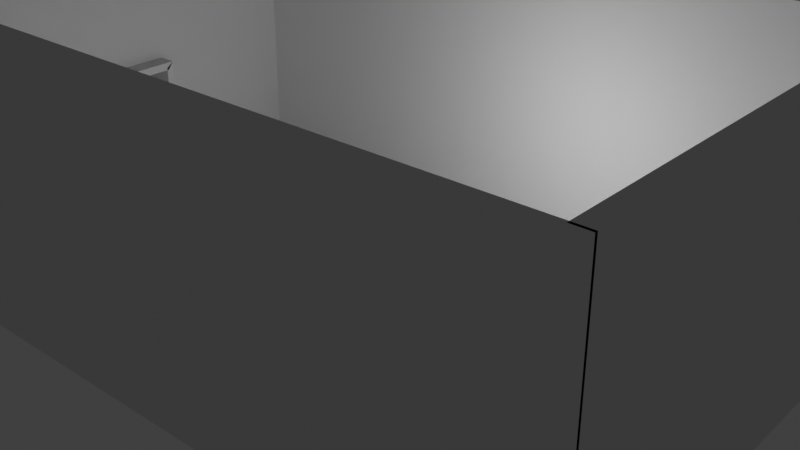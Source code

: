 # Source: restaurace.blend  (saved by Blender 3.6.13; exported with 4.5.12 LTS)
import bpy
from mathutils import Matrix  # noqa: F401  (used for matrix-valued properties, if any)

bpy.ops.wm.read_factory_settings(use_empty=True)
scene = bpy.context.scene
scene.name = 'Scene'

# ---- collections
col_collection = bpy.data.collections.new('Collection'); scene.collection.children.link(col_collection)

# ---- world
world_world = bpy.data.worlds.new('World'); scene.world = world_world
world_world.use_nodes = True; world_world.node_tree.nodes.clear()
_N = world_world.node_tree.nodes; _L = world_world.node_tree.links
n0 = _N.new('ShaderNodeOutputWorld'); n0.name = 'World Output'; n0.location = (300, 300)
n1 = _N.new('ShaderNodeBackground'); n1.name = 'Background'; n1.location = (10, 300)
n1.inputs[0].default_value = (0.05088, 0.05088, 0.05088, 1.0)
_L.new(n1.outputs[0], n0.inputs[0])
n0.is_active_output = True
world_world.color = (0.05088, 0.05088, 0.05088)
world_world.use_sun_shadow = False
world_world.sun_shadow_jitter_overblur = 0.0

# ---- cameras
cam_camera = bpy.data.cameras.new('Camera')
cam_camera.clip_end = 100.0
cam_camera.ortho_scale = 7.314

# ---- lights
light_light = bpy.data.lights.new('Light', 'POINT')
light_light.transmission_factor = 0.0
light_light.energy = 1000.0
light_light.shadow_soft_size = 0.1
light_light.shadow_maximum_resolution = 0.006
light_light.use_absolute_resolution = True

# ---- meshes
me_plane = bpy.data.meshes.new('Plane')
me_plane.from_pydata([(-1.0, -1.0, 0.0), (1.0, -1.0, 0.0), (-1.0, 1.0, 0.0), (1.0, 1.0, 0.0)], [], [(0, 1, 3, 2)])
_uv = me_plane.uv_layers.new(name='UVMap')
_uv.uv.foreach_set('vector', [0.0, 0.0, 1.0, 0.0, 1.0, 1.0, 0.0, 1.0])
me_plane.update()
me_cube_001 = bpy.data.meshes.new('Cube.001')
me_cube_001.from_pydata([(-1.0, -1.0, -1.0), (-1.0, -1.0, 10.27), (-1.0, -0.2855, -1.0), (-1.0, -0.2855, 10.27), (1.0, -1.0, -1.0), (1.0, -1.0, 10.27), (1.0, -0.2855, -1.0), (1.0, -0.2855, 10.27)], [], [(0, 1, 3, 2), (2, 3, 7, 6), (6, 7, 5, 4), (4, 5, 1, 0), (2, 6, 4, 0), (7, 3, 1, 5)])
_uv = me_cube_001.uv_layers.new(name='UVMap')
_uv.uv.foreach_set('vector', [0.375, 0.0, 0.625, 0.0, 0.625, 0.25, 0.375, 0.25, 0.375, 0.25, 0.625, 0.25, 0.625, 0.5, 0.375, 0.5, 0.375, 0.5, 0.625, 0.5, 0.625, 0.75, 0.375, 0.75, 0.375, 0.75, 0.625, 0.75, 0.625, 1.0, 0.375, 1.0, 0.125, 0.5, 0.375, 0.5, 0.375, 0.75, 0.125, 0.75, 0.625, 0.5, 0.875, 0.5, 0.875, 0.75, 0.625, 0.75])
me_cube_001.update()
me_cube_002 = bpy.data.meshes.new('Cube.002')
me_cube_002.from_pydata([(0.346, -0.9381, -1.0), (0.346, -0.9381, 10.27), (0.346, 0.9414, -1.0), (0.346, 0.9414, 10.27), (1.0, -0.9381, -1.0), (1.0, -0.9381, 10.27), (1.0, 0.9414, -1.0), (1.0, 0.9414, 10.27)], [], [(0, 1, 3, 2), (2, 3, 7, 6), (6, 7, 5, 4), (4, 5, 1, 0), (2, 6, 4, 0), (7, 3, 1, 5)])
_uv = me_cube_002.uv_layers.new(name='UVMap')
_uv.uv.foreach_set('vector', [0.375, 0.0, 0.625, 0.0, 0.625, 0.25, 0.375, 0.25, 0.375, 0.25, 0.625, 0.25, 0.625, 0.5, 0.375, 0.5, 0.375, 0.5, 0.625, 0.5, 0.625, 0.75, 0.375, 0.75, 0.375, 0.75, 0.625, 0.75, 0.625, 1.0, 0.375, 1.0, 0.125, 0.5, 0.375, 0.5, 0.375, 0.75, 0.125, 0.75, 0.625, 0.5, 0.875, 0.5, 0.875, 0.75, 0.625, 0.75])
me_cube_002.update()
me_cube_003 = bpy.data.meshes.new('Cube.003')
me_cube_003.from_pydata([(0.346, -0.9603, -1.0), (0.346, -0.9603, 10.27), (0.346, 0.9464, -1.0), (0.346, 0.9464, 10.27), (1.0, -0.9603, -1.0), (1.0, -0.9603, 10.27), (1.0, 0.9464, -1.0), (1.0, 0.9464, 10.27), (0.346, -0.9603, 4.635), (0.346, 0.9464, 4.635), (1.0, 0.9464, 4.635), (1.0, -0.9603, 4.635), (0.346, -0.9603, 7.453), (0.346, 0.9464, 7.453), (1.0, 0.9464, 7.453), (1.0, -0.9603, 7.453), (0.346, -0.006953, -1.0), (0.346, -0.006953, 10.27), (1.0, -0.006953, -1.0), (1.0, -0.006953, 10.27), (1.0, -0.006953, 4.635), (0.346, -0.006953, 4.635), (1.0, -0.006953, 7.453), (0.346, -0.006953, 7.453), (0.346, -0.2475, -1.0), (1.0, -0.2475, 10.27), (1.0, -0.2475, 4.635), (1.0, -0.2475, 7.453), (0.346, -0.2475, 10.27), (1.0, -0.2475, -1.0), (0.346, -0.2475, 4.635), (0.346, -0.2475, 7.453), (0.346, 0.2462, 10.27), (1.0, 0.2462, -1.0), (0.346, 0.2462, 4.635), (0.346, 0.2462, 7.453), (0.346, 0.2462, -1.0), (1.0, 0.2462, 10.27), (1.0, 0.2462, 4.635), (1.0, 0.2462, 7.453), (1.0, 0.2462, 4.635), (1.0, -0.006953, 4.635), (0.346, -0.2475, 4.635), (0.346, -0.006953, 4.635), (1.0, -0.2475, 4.635), (0.346, -0.2475, -1.0), (1.0, -0.2475, -1.0), (0.346, 0.2462, 4.635), (1.0, 0.2462, -1.0), (0.346, 0.2462, -1.0), (1.0, 0.2462, 4.635), (1.0, -0.006953, 4.635), (0.346, -0.2475, 4.635), (0.346, -0.006953, 4.635), (1.0, -0.2475, 4.635), (0.346, -0.2475, -1.0), (1.0, -0.2475, -1.0), (0.346, 0.2462, 4.635), (1.0, 0.2462, -1.0), (0.346, 0.2462, -1.0), (1.0, 0.2462, 4.635), (1.0, -0.006953, 4.635), (0.346, -0.2475, 4.635), (0.346, -0.006953, 4.635), (1.0, -0.2475, 4.635), (0.346, -0.2475, -1.0), (1.0, -0.2475, -1.0), (0.346, 0.2462, 4.635), (1.0, 0.2462, -1.0), (0.346, 0.2462, -1.0), (1.0, 0.2462, 4.635), (1.0, -0.006953, 4.635), (0.346, -0.2475, 4.635), (0.346, -0.006953, 4.635), (1.0, -0.2475, 4.635), (0.346, -0.2475, -1.0), (1.0, -0.2475, -1.0), (0.346, 0.2462, 4.635), (1.0, 0.2462, -1.0), (0.346, 0.2462, -1.0), (1.0, 0.246, 4.635), (1.0, -0.007086, 4.635), (0.346, -0.2476, 4.635), (0.346, -0.007086, 4.635), (1.0, -0.2476, 4.635), (0.346, -0.2476, -1.0), (1.0, -0.2476, -1.0), (0.346, 0.246, 4.635), (1.0, 0.246, -1.0), (0.346, 0.246, -1.0), (1.0, 0.2462, 4.635), (1.0, -0.006953, 4.635), (0.346, -0.2475, 4.635), (0.346, -0.006953, 4.635), (1.0, -0.2475, 4.635), (0.346, -0.2475, -1.0), (1.0, -0.2475, -1.0), (0.346, 0.2462, 4.635), (1.0, 0.246, -1.0), (0.346, 0.246, -1.0), (1.0, 0.246, 4.635), (0.346, 0.246, 4.635), (1.0, 0.2462, 4.635), (1.0, -0.006953, 4.635), (0.346, -0.2475, 4.635), (0.346, -0.006953, 4.635), (1.0, -0.2475, 4.635), (0.346, -0.2475, -1.0), (1.0, -0.2475, -1.0), (0.346, 0.2462, 4.635), (1.0, 0.246, -1.0), (0.346, 0.246, -1.0), (1.0, 0.246, 4.635), (0.346, 0.246, 4.635), (1.0, 0.2462, 4.635), (1.0, -0.006953, 4.635), (0.346, -0.2475, 4.635), (0.346, -0.006953, 4.635), (1.0, -0.2475, 4.635), (0.346, -0.2475, -1.0), (1.0, -0.2475, -1.0), (0.346, 0.2462, 4.635), (1.0, 0.246, -1.0), (0.346, 0.246, -1.0), (1.0, 0.246, 4.635), (0.346, 0.246, 4.635), (1.0, 0.2462, 4.635), (1.0, -0.006953, 4.635), (0.346, -0.2475, 4.635), (0.346, -0.006953, 4.635), (1.0, -0.2475, 4.635), (0.346, -0.2475, -1.0), (1.0, -0.2475, -1.0), (0.346, 0.2462, 4.635), (1.0, 0.246, -1.0), (0.346, 0.246, -1.0), (1.0, 0.246, 4.635), (0.346, 0.246, 4.635), (1.8, 0.2462, 4.635), (1.8, -0.006953, 4.635), (-0.4543, -0.2475, 4.635), (-0.4543, -0.006953, 4.635), (1.8, -0.2475, 4.635), (-0.4543, -0.2475, -1.0), (1.8, -0.2475, -1.0), (-0.4543, 0.2462, 4.635), (1.8, 0.246, -1.0), (-0.4543, 0.246, -1.0), (1.8, 0.246, 4.635), (-0.4543, 0.246, 4.635), (1.8, 0.2206, 4.307), (1.8, -0.001218, 4.307), (-0.4543, -0.2078, 4.307), (-0.4543, -0.001218, 4.307), (1.8, -0.2078, 4.307), (-0.4543, -0.2078, -1.003), (1.8, -0.2078, -1.003), (-0.4543, 0.2206, 4.307), (1.8, 0.2139, -1.002), (-0.4543, 0.2139, -1.002), (1.8, 0.2139, 4.403), (-0.4543, 0.2139, 4.403)], [], [(35, 32, 3, 13), (13, 3, 7, 14), (27, 25, 5, 15), (15, 5, 1, 12), (24, 29, 4, 0), (25, 28, 1, 5), (4, 11, 8, 0), (29, 26, 11, 4), (2, 9, 10, 6), (36, 34, 9, 2), (11, 15, 12, 8), (26, 27, 15, 11), (9, 13, 14, 10), (34, 35, 13, 9), (30, 31, 23, 21), (38, 39, 22, 20), (26, 29, 46, 44), (38, 20, 41, 40), (37, 32, 17, 19), (36, 33, 18, 16), (39, 37, 19, 22), (31, 28, 17, 23), (12, 1, 28, 31), (0, 8, 30, 24), (8, 12, 31, 30), (20, 22, 27, 26), (36, 33, 48, 49), (19, 17, 28, 25), (16, 18, 29, 24), (22, 19, 25, 27), (14, 7, 37, 39), (2, 6, 33, 36), (7, 3, 32, 37), (6, 10, 38, 33), (10, 14, 39, 38), (21, 23, 35, 34), (21, 34, 47, 43), (23, 17, 32, 35), (40, 41, 51, 50), (48, 40, 50, 58), (44, 46, 56, 54), (49, 48, 58, 59), (20, 26, 44, 41), (24, 30, 42, 45), (30, 21, 43, 42), (34, 36, 49, 47), (33, 38, 40, 48), (29, 24, 45, 46), (56, 55, 65, 66), (50, 51, 61, 60), (58, 50, 60, 68), (54, 56, 66, 64), (46, 45, 55, 56), (41, 44, 54, 51), (47, 49, 59, 57), (42, 43, 53, 52), (43, 47, 57, 53), (45, 42, 52, 55), (77, 73, 93, 97), (85, 82, 84, 86), (82, 83, 81, 84), (83, 87, 80, 81), (51, 54, 64, 61), (57, 59, 69, 67), (52, 53, 63, 62), (53, 57, 67, 63), (55, 52, 62, 65), (59, 58, 68, 69), (73, 72, 92, 93), (74, 71, 91, 94), (87, 89, 99, 101), (77, 70, 78, 79), (78, 70, 80, 88), (70, 71, 81, 80), (76, 75, 85, 86), (71, 74, 84, 81), (77, 79, 89, 87), (72, 73, 83, 82), (73, 77, 87, 83), (75, 72, 82, 85), (79, 78, 88, 89), (74, 76, 86, 84), (96, 94, 106, 108), (90, 97, 109, 102), (101, 99, 111, 113), (92, 95, 107, 104), (80, 87, 101, 100), (72, 75, 95, 92), (70, 77, 97, 90), (89, 88, 98, 99), (76, 74, 94, 96), (88, 80, 100, 98), (71, 70, 90, 91), (75, 76, 96, 95), (102, 109, 121, 114), (113, 111, 123, 125), (104, 107, 119, 116), (109, 105, 117, 121), (100, 101, 113, 112), (99, 98, 110, 111), (91, 90, 102, 103), (95, 96, 108, 107), (94, 91, 103, 106), (98, 100, 112, 110), (93, 92, 104, 105), (97, 93, 105, 109), (123, 122, 134, 135), (124, 125, 137, 136), (120, 118, 130, 132), (114, 121, 133, 126), (108, 106, 118, 120), (112, 113, 125, 124), (111, 110, 122, 123), (103, 102, 114, 115), (107, 108, 120, 119), (106, 103, 115, 118), (110, 112, 124, 122), (105, 104, 116, 117), (135, 134, 146, 147), (136, 137, 149, 148), (132, 130, 142, 144), (126, 133, 145, 138), (115, 114, 126, 127), (119, 120, 132, 131), (118, 115, 127, 130), (122, 124, 136, 134), (117, 116, 128, 129), (121, 117, 129, 133), (116, 119, 131, 128), (125, 123, 135, 137), (148, 149, 161, 160), (144, 142, 154, 156), (138, 145, 157, 150), (149, 147, 159, 161), (127, 126, 138, 139), (131, 132, 144, 143), (130, 127, 139, 142), (134, 136, 148, 146), (129, 128, 140, 141), (133, 129, 141, 145), (128, 131, 143, 140), (137, 135, 147, 149), (161, 159, 158, 160), (153, 151, 150, 157), (152, 154, 151, 153), (155, 156, 154, 152), (147, 146, 158, 159), (139, 138, 150, 151), (143, 144, 156, 155), (142, 139, 151, 154), (146, 148, 160, 158), (141, 140, 152, 153), (145, 141, 153, 157), (140, 143, 155, 152)])
_uv = me_cube_003.uv_layers.new(name='UVMap')
_uv.uv.foreach_set('vector', [0.5625, 0.1875, 0.625, 0.1875, 0.625, 0.25, 0.5625, 0.25, 0.5625, 0.25, 0.625, 0.25, 0.625, 0.5, 0.5625, 0.5, 0.5625, 0.6875, 0.625, 0.6875, 0.625, 0.75, 0.5625, 0.75, 0.5625, 0.75, 0.625, 0.75, 0.875, 0.75, 0.75, 0.5625, 0.125, 0.6875, 0.375, 0.6875, 0.375, 0.75, 0.125, 0.75, 0.625, 0.6875, 0.875, 0.6875, 0.875, 0.75, 0.625, 0.75, 0.375, 0.75, 0.5, 0.75, 0.625, 0.375, 0.375, 0.0, 0.375, 0.6875, 0.5, 0.6875, 0.5, 0.75, 0.375, 0.75, 0.375, 0.25, 0.5, 0.25, 0.5, 0.5, 0.375, 0.5, 0.375, 0.1875, 0.5, 0.1875, 0.5, 0.25, 0.375, 0.25, 0.5, 0.75, 0.5625, 0.75, 0.75, 0.5625, 0.625, 0.375, 0.5, 0.6875, 0.5625, 0.6875, 0.5625, 0.75, 0.5, 0.75, 0.5, 0.25, 0.5625, 0.25, 0.5625, 0.5, 0.5, 0.5, 0.5, 0.1875, 0.5625, 0.1875, 0.5625, 0.25, 0.5, 0.25, 0.5, 0.0625, 0.5625, 0.0625, 0.5625, 0.125, 0.5, 0.125, 0.5, 0.5625, 0.5625, 0.5625, 0.5625, 0.625, 0.5, 0.625, 0.5, 0.6875, 0.375, 0.6875, 0.375, 0.6875, 0.5, 0.6875, 0.5, 0.5625, 0.5, 0.625, 0.5, 0.625, 0.5, 0.5625, 0.625, 0.5625, 0.875, 0.5625, 0.875, 0.625, 0.625, 0.625, 0.125, 0.5625, 0.375, 0.5625, 0.375, 0.625, 0.125, 0.625, 0.5625, 0.5625, 0.625, 0.5625, 0.625, 0.625, 0.5625, 0.625, 0.5625, 0.0625, 0.625, 0.0625, 0.625, 0.125, 0.5625, 0.125, 0.5625, 0.0, 0.625, 0.0, 0.625, 0.0625, 0.5625, 0.0625, 0.375, 0.0, 0.5, 0.0, 0.5, 0.0625, 0.375, 0.0625, 0.5, 0.0, 0.5625, 0.0, 0.5625, 0.0625, 0.5, 0.0625, 0.5, 0.625, 0.5625, 0.625, 0.5625, 0.6875, 0.5, 0.6875, 0.125, 0.5625, 0.375, 0.5625, 0.375, 0.5625, 0.125, 0.5625, 0.625, 0.625, 0.875, 0.625, 0.875, 0.6875, 0.625, 0.6875, 0.125, 0.625, 0.375, 0.625, 0.375, 0.6875, 0.125, 0.6875, 0.5625, 0.625, 0.625, 0.625, 0.625, 0.6875, 0.5625, 0.6875, 0.5625, 0.5, 0.625, 0.5, 0.625, 0.5625, 0.5625, 0.5625, 0.125, 0.5, 0.375, 0.5, 0.375, 0.5625, 0.125, 0.5625, 0.625, 0.5, 0.875, 0.5, 0.875, 0.5625, 0.625, 0.5625, 0.375, 0.5, 0.5, 0.5, 0.5, 0.5625, 0.375, 0.5625, 0.5, 0.5, 0.5625, 0.5, 0.5625, 0.5625, 0.5, 0.5625, 0.5, 0.125, 0.5625, 0.125, 0.5625, 0.1875, 0.5, 0.1875, 0.5, 0.125, 0.5, 0.1875, 0.5, 0.1875, 0.5, 0.125, 0.5625, 0.125, 0.625, 0.125, 0.625, 0.1875, 0.5625, 0.1875, 0.5, 0.5625, 0.5, 0.625, 0.5, 0.625, 0.5, 0.5625, 0.375, 0.5625, 0.5, 0.5625, 0.5, 0.5625, 0.375, 0.5625, 0.5, 0.6875, 0.375, 0.6875, 0.375, 0.6875, 0.5, 0.6875, 0.125, 0.5625, 0.375, 0.5625, 0.375, 0.5625, 0.125, 0.5625, 0.5, 0.625, 0.5, 0.6875, 0.5, 0.6875, 0.5, 0.625, 0.375, 0.0625, 0.5, 0.0625, 0.5, 0.0625, 0.375, 0.0625, 0.5, 0.0625, 0.5, 0.125, 0.5, 0.125, 0.5, 0.0625, 0.5, 0.1875, 0.375, 0.1875, 0.375, 0.1875, 0.5, 0.1875, 0.375, 0.5625, 0.5, 0.5625, 0.5, 0.5625, 0.375, 0.5625, 0.375, 0.6875, 0.125, 0.6875, 0.125, 0.6875, 0.375, 0.6875, 0.375, 0.6875, 0.125, 0.6875, 0.125, 0.6875, 0.375, 0.6875, 0.5, 0.5625, 0.5, 0.625, 0.5, 0.625, 0.5, 0.5625, 0.375, 0.5625, 0.5, 0.5625, 0.5, 0.5625, 0.375, 0.5625, 0.5, 0.6875, 0.375, 0.6875, 0.375, 0.6875, 0.5, 0.6875, 0.375, 0.6875, 0.125, 0.6875, 0.125, 0.6875, 0.375, 0.6875, 0.5, 0.625, 0.5, 0.6875, 0.5, 0.6875, 0.5, 0.625, 0.5, 0.1875, 0.375, 0.1875, 0.375, 0.1875, 0.5, 0.1875, 0.5, 0.0625, 0.5, 0.125, 0.5, 0.125, 0.5, 0.0625, 0.5, 0.125, 0.5, 0.1875, 0.5, 0.1875, 0.5, 0.125, 0.375, 0.0625, 0.5, 0.0625, 0.5, 0.0625, 0.375, 0.0625, 0.5, 0.1875, 0.5, 0.125, 0.5, 0.125, 0.5, 0.1875, 0.375, 0.0625, 0.5, 0.0625, 0.5, 0.6875, 0.375, 0.6875, 0.5, 0.0625, 0.5, 0.125, 0.5, 0.625, 0.5, 0.6875, 0.5, 0.125, 0.5, 0.1875, 0.5, 0.5625, 0.5, 0.625, 0.5, 0.625, 0.5, 0.6875, 0.5, 0.6875, 0.5, 0.625, 0.5, 0.1875, 0.375, 0.1875, 0.375, 0.1875, 0.5, 0.1875, 0.5, 0.0625, 0.5, 0.125, 0.5, 0.125, 0.5, 0.0625, 0.5, 0.125, 0.5, 0.1875, 0.5, 0.1875, 0.5, 0.125, 0.375, 0.0625, 0.5, 0.0625, 0.5, 0.0625, 0.375, 0.0625, 0.125, 0.5625, 0.375, 0.5625, 0.375, 0.5625, 0.125, 0.5625, 0.5, 0.125, 0.5, 0.0625, 0.5, 0.0625, 0.5, 0.125, 0.5, 0.6875, 0.5, 0.625, 0.5, 0.625, 0.5, 0.6875, 0.5, 0.1875, 0.375, 0.1875, 0.375, 0.1875, 0.5, 0.1875, 0.5, 0.1875, 0.5, 0.5625, 0.375, 0.5625, 0.375, 0.1875, 0.375, 0.5625, 0.5, 0.5625, 0.5, 0.5625, 0.375, 0.5625, 0.5, 0.5625, 0.5, 0.625, 0.5, 0.625, 0.5, 0.5625, 0.375, 0.6875, 0.375, 0.0625, 0.375, 0.0625, 0.375, 0.6875, 0.5, 0.625, 0.5, 0.6875, 0.5, 0.6875, 0.5, 0.625, 0.5, 0.1875, 0.375, 0.1875, 0.375, 0.1875, 0.5, 0.1875, 0.5, 0.0625, 0.5, 0.125, 0.5, 0.125, 0.5, 0.0625, 0.5, 0.125, 0.5, 0.1875, 0.5, 0.1875, 0.5, 0.125, 0.375, 0.0625, 0.5, 0.0625, 0.5, 0.0625, 0.375, 0.0625, 0.375, 0.1875, 0.375, 0.5625, 0.375, 0.5625, 0.375, 0.1875, 0.5, 0.6875, 0.375, 0.6875, 0.375, 0.6875, 0.5, 0.6875, 0.375, 0.6875, 0.5, 0.6875, 0.5, 0.6875, 0.375, 0.6875, 0.5, 0.5625, 0.5, 0.1875, 0.5, 0.1875, 0.5, 0.5625, 0.5, 0.1875, 0.375, 0.1875, 0.375, 0.1875, 0.5, 0.1875, 0.5, 0.0625, 0.375, 0.0625, 0.375, 0.0625, 0.5, 0.0625, 0.5, 0.5625, 0.5, 0.1875, 0.5, 0.1875, 0.5, 0.5625, 0.5, 0.0625, 0.375, 0.0625, 0.375, 0.0625, 0.5, 0.0625, 0.5, 0.5625, 0.5, 0.1875, 0.5, 0.1875, 0.5, 0.5625, 0.375, 0.1875, 0.375, 0.5625, 0.375, 0.5625, 0.375, 0.1875, 0.375, 0.6875, 0.5, 0.6875, 0.5, 0.6875, 0.375, 0.6875, 0.375, 0.5625, 0.5, 0.5625, 0.5, 0.5625, 0.375, 0.5625, 0.5, 0.625, 0.5, 0.5625, 0.5, 0.5625, 0.5, 0.625, 0.375, 0.0625, 0.375, 0.6875, 0.375, 0.6875, 0.375, 0.0625, 0.5, 0.5625, 0.5, 0.1875, 0.5, 0.1875, 0.5, 0.5625, 0.5, 0.1875, 0.375, 0.1875, 0.375, 0.1875, 0.5, 0.1875, 0.5, 0.0625, 0.375, 0.0625, 0.375, 0.0625, 0.5, 0.0625, 0.5, 0.1875, 0.5, 0.125, 0.5, 0.125, 0.5, 0.1875, 0.5, 0.5625, 0.5, 0.1875, 0.5, 0.1875, 0.5, 0.5625, 0.375, 0.1875, 0.375, 0.5625, 0.375, 0.5625, 0.375, 0.1875, 0.5, 0.625, 0.5, 0.5625, 0.5, 0.5625, 0.5, 0.625, 0.375, 0.0625, 0.375, 0.6875, 0.375, 0.6875, 0.375, 0.0625, 0.5, 0.6875, 0.5, 0.625, 0.5, 0.625, 0.5, 0.6875, 0.375, 0.5625, 0.5, 0.5625, 0.5, 0.5625, 0.375, 0.5625, 0.5, 0.125, 0.5, 0.0625, 0.5, 0.0625, 0.5, 0.125, 0.5, 0.1875, 0.5, 0.125, 0.5, 0.125, 0.5, 0.1875, 0.375, 0.1875, 0.375, 0.5625, 0.375, 0.5625, 0.375, 0.1875, 0.5, 0.5625, 0.5, 0.1875, 0.5, 0.1875, 0.5, 0.5625, 0.375, 0.6875, 0.5, 0.6875, 0.5, 0.6875, 0.375, 0.6875, 0.5, 0.5625, 0.5, 0.1875, 0.5, 0.1875, 0.5, 0.5625, 0.375, 0.6875, 0.5, 0.6875, 0.5, 0.6875, 0.375, 0.6875, 0.5, 0.5625, 0.5, 0.1875, 0.5, 0.1875, 0.5, 0.5625, 0.375, 0.1875, 0.375, 0.5625, 0.375, 0.5625, 0.375, 0.1875, 0.5, 0.625, 0.5, 0.5625, 0.5, 0.5625, 0.5, 0.625, 0.375, 0.0625, 0.375, 0.6875, 0.375, 0.6875, 0.375, 0.0625, 0.5, 0.6875, 0.5, 0.625, 0.5, 0.625, 0.5, 0.6875, 0.375, 0.5625, 0.5, 0.5625, 0.5, 0.5625, 0.375, 0.5625, 0.5, 0.125, 0.5, 0.0625, 0.5, 0.0625, 0.5, 0.125, 0.375, 0.1875, 0.375, 0.5625, 0.375, 0.5625, 0.375, 0.1875, 0.5, 0.5625, 0.5, 0.1875, 0.5, 0.1875, 0.5, 0.5625, 0.375, 0.6875, 0.5, 0.6875, 0.5, 0.6875, 0.375, 0.6875, 0.5, 0.5625, 0.5, 0.1875, 0.5, 0.1875, 0.5, 0.5625, 0.5, 0.625, 0.5, 0.5625, 0.5, 0.5625, 0.5, 0.625, 0.375, 0.0625, 0.375, 0.6875, 0.375, 0.6875, 0.375, 0.0625, 0.5, 0.6875, 0.5, 0.625, 0.5, 0.625, 0.5, 0.6875, 0.375, 0.5625, 0.5, 0.5625, 0.5, 0.5625, 0.375, 0.5625, 0.5, 0.125, 0.5, 0.0625, 0.5, 0.0625, 0.5, 0.125, 0.5, 0.1875, 0.5, 0.125, 0.5, 0.125, 0.5, 0.1875, 0.5, 0.0625, 0.375, 0.0625, 0.375, 0.0625, 0.5, 0.0625, 0.5, 0.1875, 0.375, 0.1875, 0.375, 0.1875, 0.5, 0.1875, 0.5, 0.5625, 0.5, 0.1875, 0.5, 0.1875, 0.5, 0.5625, 0.375, 0.6875, 0.5, 0.6875, 0.5, 0.6875, 0.375, 0.6875, 0.5, 0.5625, 0.5, 0.1875, 0.5, 0.1875, 0.5, 0.5625, 0.5, 0.1875, 0.375, 0.1875, 0.375, 0.1875, 0.5, 0.1875, 0.5, 0.625, 0.5, 0.5625, 0.5, 0.5625, 0.5, 0.625, 0.375, 0.0625, 0.375, 0.6875, 0.375, 0.6875, 0.375, 0.0625, 0.5, 0.6875, 0.5, 0.625, 0.5, 0.625, 0.5, 0.6875, 0.375, 0.5625, 0.5, 0.5625, 0.5, 0.5625, 0.375, 0.5625, 0.5, 0.125, 0.5, 0.0625, 0.5, 0.0625, 0.5, 0.125, 0.5, 0.1875, 0.5, 0.125, 0.5, 0.125, 0.5, 0.1875, 0.5, 0.0625, 0.375, 0.0625, 0.375, 0.0625, 0.5, 0.0625, 0.5, 0.1875, 0.375, 0.1875, 0.375, 0.1875, 0.5, 0.1875, 0.5, 0.1875, 0.375, 0.1875, 0.375, 0.5625, 0.5, 0.5625, 0.5, 0.125, 0.5, 0.625, 0.5, 0.5625, 0.5, 0.1875, 0.5, 0.0625, 0.5, 0.6875, 0.5, 0.625, 0.5, 0.125, 0.375, 0.0625, 0.375, 0.6875, 0.5, 0.6875, 0.5, 0.0625, 0.375, 0.1875, 0.375, 0.5625, 0.375, 0.5625, 0.375, 0.1875, 0.5, 0.625, 0.5, 0.5625, 0.5, 0.5625, 0.5, 0.625, 0.375, 0.0625, 0.375, 0.6875, 0.375, 0.6875, 0.375, 0.0625, 0.5, 0.6875, 0.5, 0.625, 0.5, 0.625, 0.5, 0.6875, 0.375, 0.5625, 0.5, 0.5625, 0.5, 0.5625, 0.375, 0.5625, 0.5, 0.125, 0.5, 0.0625, 0.5, 0.0625, 0.5, 0.125, 0.5, 0.1875, 0.5, 0.125, 0.5, 0.125, 0.5, 0.1875, 0.5, 0.0625, 0.375, 0.0625, 0.375, 0.0625, 0.5, 0.0625])
me_cube_003.update()
me_cube_004 = bpy.data.meshes.new('Cube.004')
me_cube_004.from_pydata([(-1.0, -1.0, -1.0), (-1.0, -1.0, 10.27), (-1.0, -0.2855, -1.0), (-1.0, -0.2855, 10.27), (1.0, -1.0, -1.0), (1.0, -1.0, 10.27), (1.0, -0.2855, -1.0), (1.0, -0.2855, 10.27)], [], [(0, 1, 3, 2), (2, 3, 7, 6), (6, 7, 5, 4), (4, 5, 1, 0), (2, 6, 4, 0), (7, 3, 1, 5)])
_uv = me_cube_004.uv_layers.new(name='UVMap')
_uv.uv.foreach_set('vector', [0.375, 0.0, 0.625, 0.0, 0.625, 0.25, 0.375, 0.25, 0.375, 0.25, 0.625, 0.25, 0.625, 0.5, 0.375, 0.5, 0.375, 0.5, 0.625, 0.5, 0.625, 0.75, 0.375, 0.75, 0.375, 0.75, 0.625, 0.75, 0.625, 1.0, 0.375, 1.0, 0.125, 0.5, 0.375, 0.5, 0.375, 0.75, 0.125, 0.75, 0.625, 0.5, 0.875, 0.5, 0.875, 0.75, 0.625, 0.75])
me_cube_004.update()

# ---- objects
ob_light = bpy.data.objects.new('Light', light_light)
ob_camera = bpy.data.objects.new('Camera', cam_camera)
ob_plane = bpy.data.objects.new('Plane', me_plane)
ob_cube = bpy.data.objects.new('Cube', me_cube_001)
ob_cube_001 = bpy.data.objects.new('Cube.001', me_cube_002)
ob_cube_002 = bpy.data.objects.new('Cube.002', me_cube_003)
ob_cube_003 = bpy.data.objects.new('Cube.003', me_cube_004)

# ---- transforms, parenting, visibility, modifiers, constraints
ob_light.location = (4.076, 1.005, 5.904)
ob_light.rotation_euler = (0.6503, 0.05522, 1.866)
ob_light.lock_rotations_4d = False
ob_light.empty_display_type = 'ARROWS'
ob_light.color = (0.0, 0.0, 0.0, 0.0)
ob_light.lineart.crease_threshold = 0.0
ob_camera.location = (24.69, -26.11, 20.87)
ob_camera.rotation_euler = (1.109, -0.0, 0.7195)
ob_camera.lock_rotations_4d = False
ob_camera.empty_display_type = 'ARROWS'
ob_camera.color = (0.0, 0.0, 0.0, 0.0)
ob_camera.display_type = 'WIRE'
ob_camera.lineart.crease_threshold = 0.0
ob_plane.location = (0.0, 0.0, 0.0)
ob_plane.scale = (15.0, 10.0, 1.0)
ob_cube.location = (0.0, -9.0, 1.0)
ob_cube.scale = (15.0, 1.0, 1.0)
ob_cube_001.location = (14.0, 0.0, 1.0)
ob_cube_001.scale = (1.0, 10.0, 1.0)
ob_cube_002.location = (-15.35, 0.0, 1.0)
ob_cube_002.scale = (1.0, 10.0, 1.0)
ob_cube_003.location = (0.0, 10.29, 1.0)
ob_cube_003.scale = (15.0, 1.0, 1.0)

# ---- collection membership
col_collection.objects.link(ob_light)
col_collection.objects.link(ob_camera)
col_collection.objects.link(ob_plane)
col_collection.objects.link(ob_cube)
col_collection.objects.link(ob_cube_001)
col_collection.objects.link(ob_cube_002)
col_collection.objects.link(ob_cube_003)

# ---- scene / render settings (as saved in the file)
scene.camera = ob_camera
scene.frame_start = 1; scene.frame_end = 250; scene.frame_set(1)
scene.render.engine = 'BLENDER_EEVEE_NEXT'
scene.cycles.sampling_pattern = 'TABULATED_SOBOL'
scene.view_settings.view_transform = 'Standard'
bpy.context.view_layer.update()
